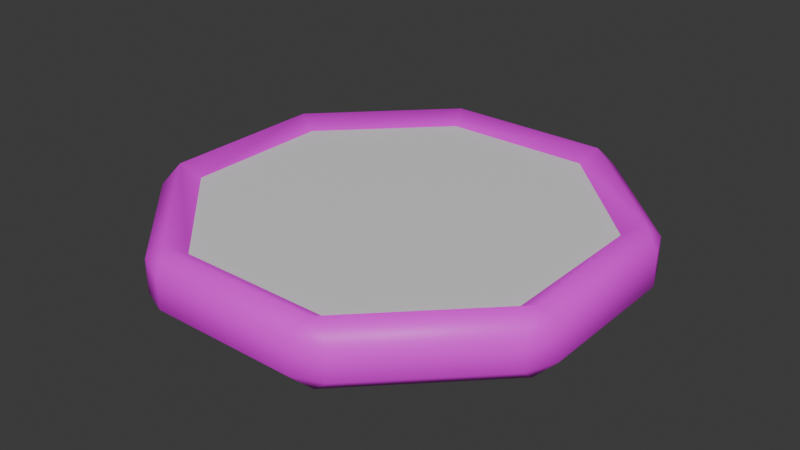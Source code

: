 # Source: 2026-28-12_23-28_tiles.blend  (saved by Blender 5.0.119; exported with 4.5.12 LTS)
import bpy
from mathutils import Matrix  # noqa: F401  (used for matrix-valued properties, if any)

bpy.ops.wm.read_factory_settings(use_empty=True)
scene = bpy.context.scene
scene.name = 'Scene'

# ---- collections
col_collection = bpy.data.collections.new('Collection'); scene.collection.children.link(col_collection)

# ---- images (referenced by path relative to the original .blend; pixels are not part of the script)
import os
ASSET_DIR = os.environ.get("B2B_ASSET_DIR", "")  # directory of the original .blend (textures are referenced by path, not embedded)
HERE = os.path.dirname(os.path.abspath(__file__))  # packed textures are extracted next to this script under _unpacked/

def load_image(name, relpath, width, height, colorspace="sRGB"):
    """Load a texture the original file referenced (path relative to the .blend, or extracted next to this script)."""
    p = next((c for c in (os.path.join(HERE, relpath), os.path.join(ASSET_DIR, relpath)) if relpath and os.path.exists(c)), "")
    if p:
        img = bpy.data.images.load(p, check_existing=True)
        img.name = name
    else:  # same state as the original file: an image datablock whose file is absent (Cycles renders it pink)
        img = bpy.data.images.new(name, width, height)
        img.source = "FILE"
        img.filepath = "//" + (relpath or name)
    img.colorspace_settings.name = colorspace
    return img
img_oil_6_1x_png = load_image('oil-6-1x.png', 'oil-6-1x.png', 1024, 1024, 'sRGB')

# ---- materials (node trees are filled in below, after node groups)
mat_material_tilebody = bpy.data.materials.new('Material_TileBody')
mat_material_tileface = bpy.data.materials.new('Material_TileFace')

# ---- material node trees
mat_material_tilebody.use_nodes = True; mat_material_tilebody.node_tree.nodes.clear()
_N = mat_material_tilebody.node_tree.nodes; _L = mat_material_tilebody.node_tree.links
n0 = _N.new('ShaderNodeBsdfPrincipled'); n0.name = 'Principled BSDF'; n0.location = (-200, 100)
n1 = _N.new('ShaderNodeOutputMaterial'); n1.name = 'Material Output'; n1.location = (200, 100)
n2 = _N.new('ShaderNodeTexImage'); n2.name = 'Image Texture'; n2.location = (-490, 75)
n2.image = img_oil_6_1x_png
n2.interpolation = 'Closest'
_L.new(n0.outputs[0], n1.inputs[0])
_L.new(n2.outputs[0], n0.inputs[0])
n1.is_active_output = True
mat_material_tileface.use_nodes = True; mat_material_tileface.node_tree.nodes.clear()
_N = mat_material_tileface.node_tree.nodes; _L = mat_material_tileface.node_tree.links
n0 = _N.new('ShaderNodeBsdfPrincipled'); n0.name = 'Principled BSDF'; n0.location = (-200, 100)
n1 = _N.new('ShaderNodeOutputMaterial'); n1.name = 'Material Output'; n1.location = (200, 100)
_L.new(n0.outputs[0], n1.inputs[0])
n1.is_active_output = True

# ---- world
world_world = bpy.data.worlds.new('World'); scene.world = world_world
world_world.use_nodes = True; world_world.node_tree.nodes.clear()
_N = world_world.node_tree.nodes; _L = world_world.node_tree.links
n0 = _N.new('ShaderNodeOutputWorld'); n0.name = 'World Output'; n0.location = (200, 100)
n1 = _N.new('ShaderNodeBackground'); n1.name = 'Background'; n1.location = (-200, 100)
n1.inputs[0].default_value = (0.05088, 0.05088, 0.05088, 1.0)
_L.new(n1.outputs[0], n0.inputs[0])
n0.is_active_output = True
world_world.color = (0.05088, 0.05088, 0.05088)
world_world.sun_shadow_jitter_overblur = 0.0

# ---- meshes
me_cylinder_003 = bpy.data.meshes.new('Cylinder.003')
me_cylinder_003.from_pydata([(0.3753, -0.1556, 0.1054), (0.4254, -0.2112, 0.09698), (0.45, -0.1518, 0.09698), (0.4152, -0.1722, -0.002951), (0.45, -0.1518, 0.03037), (0.4254, -0.2112, 0.03037), (0.3753, 0.1556, 0.1054), (0.45, 0.1518, 0.09698), (0.4254, 0.2112, 0.09698), (0.4152, 0.1722, -0.002951), (0.4254, 0.2112, 0.03037), (0.45, 0.1518, 0.03037), (0.1555, 0.3758, 0.1054), (0.211, 0.4259, 0.09698), (0.1516, 0.4505, 0.09698), (0.172, 0.4157, -0.002951), (0.1516, 0.4505, 0.03037), (0.211, 0.4259, 0.03037), (-0.1555, 0.3757, 0.1054), (-0.1516, 0.4505, 0.09698), (-0.211, 0.4259, 0.09698), (-0.172, 0.4157, -0.002951), (-0.211, 0.4259, 0.03037), (-0.1516, 0.4505, 0.03037), (-0.3753, 0.1556, 0.1054), (-0.4254, 0.2112, 0.09698), (-0.45, 0.1518, 0.09698), (-0.4152, 0.1722, -0.002951), (-0.45, 0.1518, 0.03037), (-0.4254, 0.2112, 0.03037), (-0.3753, -0.1556, 0.1054), (-0.45, -0.1518, 0.09698), (-0.4254, -0.2112, 0.09698), (-0.4152, -0.1722, -0.002951), (-0.4254, -0.2112, 0.03037), (-0.45, -0.1518, 0.03037), (-0.1555, -0.3758, 0.1054), (-0.211, -0.4259, 0.09698), (-0.1516, -0.4505, 0.09698), (-0.172, -0.4157, -0.002951), (-0.1516, -0.4505, 0.03037), (-0.211, -0.4259, 0.03037), (0.1555, -0.3757, 0.1054), (0.1516, -0.4505, 0.09698), (0.211, -0.4259, 0.09698), (0.172, -0.4157, -0.002951), (0.211, -0.4259, 0.03037), (0.1516, -0.4505, 0.03037), (0.4152, 0.1722, 0.1303), (0.4152, -0.1722, 0.1303), (0.172, 0.4157, 0.1303), (-0.172, 0.4157, 0.1303), (-0.4152, 0.1722, 0.1303), (-0.4152, -0.1722, 0.1303), (-0.172, -0.4157, 0.1303), (0.172, -0.4157, 0.1303)], [], [(49, 1, 2), (3, 4, 5), (48, 7, 8), (9, 10, 11), (50, 13, 14), (15, 16, 17), (51, 19, 20), (21, 22, 23), (52, 25, 26), (27, 28, 29), (53, 31, 32), (33, 34, 35), (54, 37, 38), (39, 40, 41), (55, 43, 44), (45, 46, 47), (2, 7, 48, 49), (11, 4, 3, 9), (1, 5, 4, 2), (10, 8, 7, 11), (8, 13, 50, 48), (17, 10, 9, 15), (16, 14, 13, 17), (14, 19, 51, 50), (23, 16, 15, 21), (22, 20, 19, 23), (20, 25, 52, 51), (29, 22, 21, 27), (28, 26, 25, 29), (26, 31, 53, 52), (35, 28, 27, 33), (34, 32, 31, 35), (32, 37, 54, 53), (41, 34, 33, 39), (40, 38, 37, 41), (38, 43, 55, 54), (47, 40, 39, 45), (46, 44, 43, 47), (44, 1, 49, 55), (5, 46, 45, 3), (0, 6, 12, 18, 24, 30, 36, 42), (2, 4, 11, 7), (44, 46, 5, 1), (9, 3, 45, 39, 33, 27, 21, 15), (8, 10, 17, 13), (14, 16, 23, 19), (20, 22, 29, 25), (26, 28, 35, 31), (32, 34, 41, 37), (38, 40, 47, 43), (6, 0, 49, 48), (12, 6, 48, 50), (18, 12, 50, 51), (24, 18, 51, 52), (30, 24, 52, 53), (36, 30, 53, 54), (42, 36, 54, 55), (0, 42, 55, 49)])
me_cylinder_003.polygons.foreach_set('use_smooth', [1, 1, 1, 1, 1, 1, 1, 1, 1, 1, 1, 1, 1, 1, 1, 1, 1, 1, 1, 1, 1, 1, 1, 1, 1, 1, 1, 1, 1, 1, 1, 1, 1, 1, 1, 1, 1, 1, 1, 1, 0, 1, 1, 0, 1, 1, 1, 1, 1, 1, 1, 1, 1, 1, 1, 1, 1, 1])
me_cylinder_003.polygons.foreach_set('material_index', [0, 0, 0, 0, 0, 0, 0, 0, 0, 0, 0, 0, 0, 0, 0, 0, 0, 0, 0, 0, 0, 0, 0, 0, 0, 0, 0, 0, 0, 0, 0, 0, 0, 0, 0, 0, 0, 0, 0, 0, 1, 0, 0, 0, 0, 0, 0, 0, 0, 0, 0, 0, 0, 0, 0, 0, 0, 0])
_uv = me_cylinder_003.uv_layers.new(name='UVMap')
_uv.uv.foreach_set('vector', [0.5919, 0.4902, 0.5919, 0.4902, 0.5919, 0.4902, 0.5919, 0.4902, 0.5919, 0.4902, 0.5919, 0.4902, 0.5919, 0.4902, 0.5919, 0.4902, 0.5919, 0.4902, 0.5919, 0.4902, 0.5919, 0.4902, 0.5919, 0.4902, 0.5919, 0.4902, 0.5919, 0.4902, 0.5919, 0.4902, 0.5919, 0.4902, 0.5919, 0.4902, 0.5919, 0.4902, 0.5919, 0.4902, 0.5919, 0.4902, 0.5919, 0.4902, 0.5919, 0.4902, 0.5919, 0.4902, 0.5919, 0.4902, 0.5919, 0.4902, 0.5919, 0.4902, 0.5919, 0.4902, 0.5919, 0.4902, 0.5919, 0.4902, 0.5919, 0.4902, 0.5919, 0.4902, 0.5919, 0.4902, 0.5919, 0.4902, 0.5919, 0.4902, 0.5919, 0.4902, 0.5919, 0.4902, 0.5919, 0.4902, 0.5919, 0.4902, 0.5919, 0.4902, 0.5919, 0.4902, 0.5919, 0.4902, 0.5919, 0.4902, 0.5919, 0.4902, 0.5919, 0.4902, 0.5919, 0.4902, 0.5919, 0.4902, 0.5919, 0.4902, 0.5919, 0.4902, 0.5919, 0.4902, 0.5919, 0.4902, 0.5919, 0.4902, 0.5919, 0.4902, 0.5919, 0.4902, 0.5919, 0.4902, 0.5919, 0.4902, 0.5919, 0.4902, 0.5919, 0.4902, 0.5919, 0.4902, 0.5919, 0.4902, 0.5919, 0.4902, 0.5919, 0.4902, 0.5919, 0.4902, 0.5919, 0.4902, 0.5919, 0.4902, 0.5919, 0.4902, 0.5919, 0.4902, 0.5919, 0.4902, 0.5919, 0.4902, 0.5919, 0.4902, 0.5919, 0.4902, 0.5919, 0.4902, 0.5919, 0.4902, 0.5919, 0.4902, 0.5919, 0.4902, 0.5919, 0.4902, 0.5919, 0.4902, 0.5919, 0.4902, 0.5919, 0.4902, 0.5919, 0.4902, 0.5919, 0.4902, 0.5919, 0.4902, 0.5919, 0.4902, 0.5919, 0.4902, 0.5919, 0.4902, 0.5919, 0.4902, 0.5919, 0.4902, 0.5919, 0.4902, 0.5919, 0.4902, 0.5919, 0.4902, 0.5919, 0.4902, 0.5919, 0.4902, 0.5919, 0.4902, 0.5919, 0.4902, 0.5919, 0.4902, 0.5919, 0.4902, 0.5919, 0.4902, 0.5919, 0.4902, 0.5919, 0.4902, 0.5919, 0.4902, 0.5919, 0.4902, 0.5919, 0.4902, 0.5919, 0.4902, 0.5919, 0.4902, 0.5919, 0.4902, 0.5919, 0.4902, 0.5919, 0.4902, 0.5919, 0.4902, 0.5919, 0.4902, 0.5919, 0.4902, 0.5919, 0.4902, 0.5919, 0.4902, 0.5919, 0.4902, 0.5919, 0.4902, 0.5919, 0.4902, 0.5919, 0.4902, 0.5919, 0.4902, 0.5919, 0.4902, 0.5919, 0.4902, 0.5919, 0.4902, 0.5919, 0.4902, 0.5919, 0.4902, 0.5919, 0.4902, 0.5919, 0.4902, 0.5919, 0.4902, 0.5919, 0.4902, 0.5919, 0.4902, 0.5919, 0.4902, 0.5919, 0.4902, 0.5919, 0.4902, 0.5919, 0.4902, 0.5919, 0.4902, 0.5919, 0.4902, 0.5919, 0.4902, 0.5919, 0.4902, 0.5919, 0.4902, 0.5919, 0.4902, 0.5919, 0.4902, 0.5919, 0.4902, 0.5919, 0.4902, 0.5919, 0.4902, 0.5919, 0.4902, 0.5919, 0.4902, 0.5919, 0.4902, 0.5919, 0.4902, 0.298, 1.0, 0.7107, 0.9964, 1.0, 0.702, 0.9964, 0.2893, 0.702, 0.0, 0.2893, 0.003602, 0.0, 0.298, 0.003602, 0.7107, 0.5919, 0.4902, 0.5919, 0.4902, 0.5919, 0.4902, 0.5919, 0.4902, 0.5919, 0.4902, 0.5919, 0.4902, 0.5919, 0.4902, 0.5919, 0.4902, 0.5919, 0.4902, 0.5919, 0.4902, 0.5919, 0.4902, 0.5919, 0.4902, 0.5919, 0.4902, 0.5919, 0.4902, 0.5919, 0.4902, 0.5919, 0.4902, 0.5919, 0.4902, 0.5919, 0.4902, 0.5919, 0.4902, 0.5919, 0.4902, 0.5919, 0.4902, 0.5919, 0.4902, 0.5919, 0.4902, 0.5919, 0.4902, 0.5919, 0.4902, 0.5919, 0.4902, 0.5919, 0.4902, 0.5919, 0.4902, 0.5919, 0.4902, 0.5919, 0.4902, 0.5919, 0.4902, 0.5919, 0.4902, 0.5919, 0.4902, 0.5919, 0.4902, 0.5919, 0.4902, 0.5919, 0.4902, 0.5919, 0.4902, 0.5919, 0.4902, 0.5919, 0.4902, 0.5919, 0.4902, 0.5919, 0.4902, 0.5919, 0.4902, 0.5919, 0.4902, 0.5919, 0.4902, 0.5919, 0.4902, 0.5919, 0.4902, 0.5919, 0.4902, 0.5919, 0.4902, 0.5919, 0.4902, 0.5919, 0.4902, 0.5919, 0.4902, 0.5919, 0.4902, 0.5919, 0.4902, 0.5919, 0.4902, 0.5919, 0.4902, 0.5919, 0.4902, 0.5919, 0.4902, 0.5919, 0.4902, 0.5919, 0.4902, 0.5919, 0.4902, 0.5919, 0.4902, 0.5919, 0.4902, 0.5919, 0.4902, 0.5919, 0.4902, 0.5919, 0.4902, 0.5919, 0.4902, 0.5919, 0.4902, 0.5919, 0.4902, 0.5919, 0.4902, 0.5919, 0.4902, 0.5919, 0.4902, 0.5919, 0.4902])
me_cylinder_003.materials.append(mat_material_tilebody)
me_cylinder_003.materials.append(mat_material_tileface)
me_cylinder_003.update()

# ---- objects
ob_tile = bpy.data.objects.new('Tile', me_cylinder_003)

# ---- transforms, parenting, visibility, modifiers, constraints
ob_tile.location = (0.0, 0.0, 0.0)

# ---- collection membership
col_collection.objects.link(ob_tile)

# ---- scene / render settings (as saved in the file)
scene.frame_start = 1; scene.frame_end = 250; scene.frame_set(1)
scene.render.engine = 'BLENDER_EEVEE_NEXT'
scene.render.bake_bias = 0.0
scene.render.bake_samples = 0
scene.cycles.sampling_pattern = 'TABULATED_SOBOL'
scene.eevee.use_volume_custom_range = False
bpy.context.view_layer.update()

# ---- added for rendering (the .blend has no active camera and no usable light): camera, sun
cam_auto = bpy.data.cameras.new('AutoCamera')
cam_auto.lens = 50.0
cam_auto.sensor_width = 36.0
cam_auto.clip_end = 1000.0
ob_auto_camera = bpy.data.objects.new('AutoCamera', cam_auto)
scene.collection.objects.link(ob_auto_camera)
ob_auto_camera.location = (1.18471, -1.42165, 1.01144)
ob_auto_camera.rotation_euler = (1.09748, -7.21219e-08, 0.694738)
scene.camera = ob_auto_camera
light_auto_sun = bpy.data.lights.new('AutoSun', 'SUN')
light_auto_sun.energy = 3.0
light_auto_sun.angle = 0.0523599
ob_auto_sun = bpy.data.objects.new('AutoSun', light_auto_sun)
scene.collection.objects.link(ob_auto_sun)
ob_auto_sun.rotation_euler = (0.872665, 0.174533, 0.523599)
bpy.context.view_layer.update()
